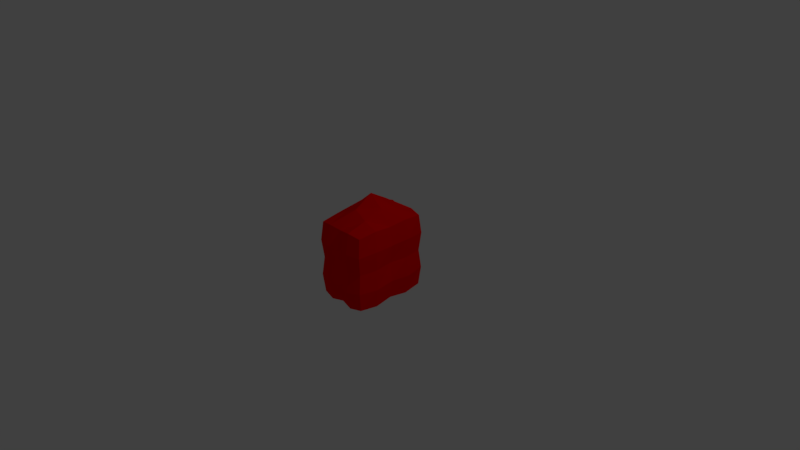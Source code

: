 # Source: BeaconRed.blend  (saved by Blender 2.78.0; exported with 4.5.12 LTS)
import bpy
from mathutils import Matrix  # noqa: F401  (used for matrix-valued properties, if any)

bpy.ops.wm.read_factory_settings(use_empty=True)
scene = bpy.context.scene
scene.name = 'Scene'

# ---- collections
col_collection_1 = bpy.data.collections.new('Collection 1'); scene.collection.children.link(col_collection_1)

# ---- materials (node trees are filled in below, after node groups)
mat_material_051 = bpy.data.materials.new('Material.051')
mat_material_051.alpha_threshold = 0.0
mat_material_051.use_transparent_shadow = False
mat_material_051.diffuse_color = (0.0, 0.0, 0.0, 1.0)
mat_material_051.roughness = 0.5
mat_material_051.specular_intensity = 0.0
mat_material_002 = bpy.data.materials.new('Material.002')
mat_material_002.alpha_threshold = 0.0
mat_material_002.use_transparent_shadow = False
mat_material_002.diffuse_color = (1.0, 0.0, 0.0, 1.0)
mat_material_002.roughness = 0.5

# ---- material node trees

# ---- world
world_world = bpy.data.worlds.new('World'); scene.world = world_world
world_world.color = (0.05088, 0.05088, 0.05088)
world_world.use_sun_shadow = False
world_world.sun_shadow_jitter_overblur = 0.0
world_world.cycles.sampling_method = 'MANUAL'

# ---- cameras
cam_camera = bpy.data.cameras.new('Camera')
cam_camera.clip_end = 100.0
cam_camera.lens = 35.0
cam_camera.sensor_width = 32.0
cam_camera.sensor_height = 18.0
cam_camera.ortho_scale = 7.314
cam_camera.dof.focus_distance = 0.0
cam_camera.dof.aperture_fstop = 128.0

# ---- lights
light_lamp = bpy.data.lights.new('Lamp', 'POINT')
light_lamp.transmission_factor = 0.0
light_lamp.cutoff_distance = 30.0
light_lamp.energy = 100.0
light_lamp.shadow_buffer_clip_start = 1.001
light_lamp.shadow_soft_size = 0.1
light_lamp.shadow_maximum_resolution = 0.006
light_lamp.use_absolute_resolution = True

# ---- meshes
me_plane_008 = bpy.data.meshes.new('Plane.008')
me_plane_008.from_pydata([(0.03132, -0.03502, -0.02802), (0.03132, -0.03502, -0.01135), (0.01465, -0.03502, -0.02802), (0.01465, -0.03502, -0.01135), (0.03132, -0.01835, -0.02802), (0.03132, -0.01835, -0.01135), (0.01465, -0.01835, -0.02802), (0.01465, -0.01835, -0.01135), (-0.01296, -0.03502, -0.02802), (-0.01296, -0.03502, -0.01135), (-0.02963, -0.03502, -0.02802), (-0.02963, -0.03502, -0.01135), (-0.01296, -0.01835, -0.02802), (-0.01296, -0.01835, -0.01135), (-0.02963, -0.01835, -0.02802), (-0.02963, -0.01835, -0.01135), (-0.0418, -0.02421, -0.03935), (-0.0418, -0.02421, 0.04399), (-0.0418, 0.03292, -0.03935), (-0.0418, 0.03292, 0.04399), (0.04153, -0.02421, -0.03935), (0.04153, -0.02421, 0.04399), (0.04153, 0.03292, -0.03935), (0.04153, 0.03292, 0.04399), (-0.0418, -0.02421, 0.00232), (-0.0418, 0.004357, 0.04399), (-0.0418, 0.03292, 0.00232), (-0.0418, 0.004357, -0.03935), (-0.000138, 0.03292, 0.04399), (0.04153, 0.03292, 0.00232), (-0.000138, 0.03292, -0.03935), (0.04153, 0.004357, 0.04399), (0.04153, -0.02421, 0.00232), (0.04153, 0.004357, -0.03935), (-0.000138, -0.02421, 0.04399), (-0.000138, -0.02421, -0.03935), (-0.000138, 0.004357, 0.07306), (-0.000138, 0.004357, -0.03935), (-0.000138, -0.02421, 0.00232), (0.04153, 0.004357, 0.00232), (-0.000138, 0.03292, 0.00232), (-0.0418, 0.004357, 0.00232), (-0.04415, -0.02582, 0.02315), (-0.04415, 0.01864, 0.04633), (-0.04415, 0.03453, -0.01851), (-0.04415, -0.009927, -0.04169), (0.0207, 0.03453, 0.04633), (0.04387, 0.03453, -0.01851), (-0.02097, 0.03453, -0.04169), (0.04387, -0.009927, 0.04633), (0.04387, -0.02582, -0.01851), (0.04387, 0.01864, -0.04169), (-0.02097, -0.02582, 0.04633), (0.0207, -0.02582, -0.04169), (-0.04415, -0.02582, -0.01851), (-0.04415, -0.009927, 0.04633), (-0.04415, 0.03453, 0.02315), (-0.04415, 0.01864, -0.04169), (-0.02097, 0.03453, 0.04633), (0.04387, 0.03453, 0.02315), (0.0207, 0.03453, -0.04169), (0.04387, 0.01864, 0.04633), (0.04387, -0.02582, 0.02315), (0.04387, -0.009927, -0.04169), (0.0207, -0.02582, 0.04633), (-0.02097, -0.02582, -0.04169), (-0.02097, 0.004357, 0.06078), (0.0207, 0.004357, 0.06078), (-0.000138, -0.009927, 0.06078), (-0.000138, 0.01864, 0.06078), (0.0207, 0.004357, -0.04366), (-0.02097, 0.004357, -0.04366), (-0.000138, -0.009927, -0.04366), (-0.000138, 0.01864, -0.04366), (-0.000138, -0.02717, -0.01851), (-0.000138, -0.02717, 0.02315), (0.0207, -0.02717, 0.00232), (-0.02097, -0.02717, 0.00232), (0.04584, 0.004357, -0.01851), (0.04584, 0.004357, 0.02315), (0.04584, 0.01864, 0.00232), (0.04584, -0.009927, 0.00232), (-0.000138, 0.03588, -0.01851), (-0.000138, 0.03588, 0.02315), (-0.02097, 0.03588, 0.00232), (0.0207, 0.03588, 0.00232), (-0.04612, 0.004357, -0.01851), (-0.04612, 0.004357, 0.02315), (-0.04612, -0.009927, 0.00232), (-0.04612, 0.01864, 0.00232), (-0.04902, 0.01979, 0.0245), (-0.04902, -0.01107, 0.0245), (-0.04902, -0.01107, -0.01986), (0.02237, 0.03787, 0.0245), (-0.02264, 0.03787, 0.0245), (-0.02264, 0.03787, -0.01986), (0.04875, -0.01107, 0.0245), (0.04875, 0.01979, 0.0245), (0.04875, 0.01979, -0.01986), (-0.02264, -0.02916, 0.0245), (0.02237, -0.02916, 0.0245), (0.02237, -0.02916, -0.01986), (-0.02232, 0.01979, -0.04656), (-0.02232, -0.01107, -0.04656), (0.02204, -0.01107, -0.04656), (0.02204, 0.01979, 0.05335), (0.02204, -0.01107, 0.05335), (-0.02232, -0.01107, 0.05335), (-0.02232, 0.01979, 0.05335), (0.02204, 0.01979, -0.04656), (-0.02264, -0.02916, -0.01986), (0.04875, -0.01107, -0.01986), (0.02237, 0.03787, -0.01986), (-0.04902, 0.01979, -0.01986)], [], [(0, 1, 3, 2), (2, 3, 7, 6), (6, 7, 5, 4), (4, 5, 1, 0), (2, 6, 4, 0), (7, 3, 1, 5), (8, 9, 11, 10), (10, 11, 15, 14), (14, 15, 13, 12), (12, 13, 9, 8), (10, 14, 12, 8), (15, 11, 9, 13), (113, 44, 18, 57), (112, 47, 22, 60), (111, 50, 20, 63), (110, 54, 16, 65), (109, 60, 22, 51), (108, 58, 19, 43), (107, 66, 25, 55), (106, 67, 36, 68), (105, 46, 28, 69), (104, 70, 33, 63), (103, 71, 37, 72), (102, 48, 30, 73), (101, 74, 35, 53), (100, 75, 38, 76), (99, 42, 24, 77), (98, 78, 33, 51), (97, 79, 39, 80), (96, 62, 32, 81), (95, 82, 30, 48), (94, 83, 40, 84), (93, 59, 29, 85), (92, 86, 27, 45), (91, 87, 41, 88), (90, 56, 26, 89), (87, 90, 89, 41), (25, 43, 90, 87), (43, 19, 56, 90), (42, 91, 88, 24), (17, 55, 91, 42), (55, 25, 87, 91), (54, 92, 45, 16), (24, 88, 92, 54), (88, 41, 86, 92), (83, 93, 85, 40), (28, 46, 93, 83), (46, 23, 59, 93), (56, 94, 84, 26), (19, 58, 94, 56), (58, 28, 83, 94), (44, 95, 48, 18), (26, 84, 95, 44), (84, 40, 82, 95), (79, 96, 81, 39), (31, 49, 96, 79), (49, 21, 62, 96), (59, 97, 80, 29), (23, 61, 97, 59), (61, 31, 79, 97), (47, 98, 51, 22), (29, 80, 98, 47), (80, 39, 78, 98), (75, 99, 77, 38), (34, 52, 99, 75), (52, 17, 42, 99), (62, 100, 76, 32), (21, 64, 100, 62), (64, 34, 75, 100), (50, 101, 53, 20), (32, 76, 101, 50), (76, 38, 74, 101), (71, 102, 73, 37), (27, 57, 102, 71), (57, 18, 48, 102), (65, 103, 72, 35), (16, 45, 103, 65), (45, 27, 71, 103), (53, 104, 63, 20), (35, 72, 104, 53), (72, 37, 70, 104), (67, 105, 69, 36), (31, 61, 105, 67), (61, 23, 46, 105), (64, 106, 68, 34), (21, 49, 106, 64), (49, 31, 67, 106), (52, 107, 55, 17), (34, 68, 107, 52), (68, 36, 66, 107), (66, 108, 43, 25), (36, 69, 108, 66), (69, 28, 58, 108), (70, 109, 51, 33), (37, 73, 109, 70), (73, 30, 60, 109), (74, 110, 65, 35), (38, 77, 110, 74), (77, 24, 54, 110), (78, 111, 63, 33), (39, 81, 111, 78), (81, 32, 50, 111), (82, 112, 60, 30), (40, 85, 112, 82), (85, 29, 47, 112), (86, 113, 57, 27), (41, 89, 113, 86), (89, 26, 44, 113)])
me_plane_008.polygons.foreach_set('material_index', [0, 0, 0, 0, 0, 0, 0, 0, 0, 0, 0, 0, 1, 1, 1, 1, 1, 1, 1, 1, 1, 1, 1, 1, 1, 1, 1, 1, 1, 1, 1, 1, 1, 1, 1, 1, 1, 1, 1, 1, 1, 1, 1, 1, 1, 1, 1, 1, 1, 1, 1, 1, 1, 1, 1, 1, 1, 1, 1, 1, 1, 1, 1, 1, 1, 1, 1, 1, 1, 1, 1, 1, 1, 1, 1, 1, 1, 1, 1, 1, 1, 1, 1, 1, 1, 1, 1, 1, 1, 1, 1, 1, 1, 1, 1, 1, 1, 1, 1, 1, 1, 1, 1, 1, 1, 1, 1, 1])
_uv = me_plane_008.uv_layers.new(name='UVMap')
_uv.uv.foreach_set('vector', [0.0, 0.0, 0.0, 0.0, 0.0, 0.0, 0.0, 0.0, 0.0, 0.0, 0.0, 0.0, 0.0, 0.0, 0.0, 0.0, 0.0, 0.0, 0.0, 0.0, 0.0, 0.0, 0.0, 0.0, 0.0, 0.0, 0.0, 0.0, 0.0, 0.0, 0.0, 0.0, 0.0, 0.0, 0.0, 0.0, 0.0, 0.0, 0.0, 0.0, 0.0, 0.0, 0.0, 0.0, 0.0, 0.0, 0.0, 0.0, 0.0, 0.0, 0.0, 0.0, 0.0, 0.0, 0.0, 0.0, 0.0, 0.0, 0.0, 0.0, 0.0, 0.0, 0.0, 0.0, 0.0, 0.0, 0.0, 0.0, 0.0, 0.0, 0.0, 0.0, 0.0, 0.0, 0.0, 0.0, 0.0, 0.0, 0.0, 0.0, 0.0, 0.0, 0.0, 0.0, 0.0, 0.0, 0.0, 0.0, 0.0, 0.0, 0.0, 0.0, 0.0, 0.0, 0.0, 0.0, 0.1392, 0.9194, 0.1388, 0.9194, 0.1389, 0.9188, 0.1393, 0.9187, 0.8571, 0.5566, 0.8565, 0.5567, 0.8566, 0.5561, 0.8572, 0.556, 0.882, 0.5566, 0.8815, 0.5567, 0.8816, 0.5561, 0.882, 0.556, 0.1212, 0.9194, 0.1206, 0.9194, 0.1207, 0.9188, 0.1213, 0.9187, 0.875, 0.5566, 0.8746, 0.5567, 0.8746, 0.5561, 0.875, 0.556, 0.1323, 0.9194, 0.1318, 0.9194, 0.1319, 0.9188, 0.1323, 0.9187, 0.1332, 0.9194, 0.1327, 0.9194, 0.1327, 0.9188, 0.1331, 0.9187, 0.8741, 0.5579, 0.8737, 0.5579, 0.8737, 0.5573, 0.8741, 0.5573, 0.8733, 0.5579, 0.8728, 0.5579, 0.8729, 0.5573, 0.8733, 0.5573, 0.8759, 0.5566, 0.8754, 0.5567, 0.8754, 0.5561, 0.8759, 0.556, 0.1349, 0.9206, 0.1345, 0.9206, 0.1345, 0.92, 0.1349, 0.92, 0.134, 0.9206, 0.1336, 0.9206, 0.1336, 0.92, 0.134, 0.92, 0.8635, 0.5566, 0.8628, 0.5567, 0.8629, 0.5561, 0.8635, 0.556, 0.8635, 0.5579, 0.8628, 0.5579, 0.8629, 0.5573, 0.8634, 0.5573, 0.1212, 0.9206, 0.1206, 0.9206, 0.1207, 0.92, 0.1213, 0.92, 0.8829, 0.5566, 0.8824, 0.5567, 0.8824, 0.5561, 0.8828, 0.556, 0.8829, 0.5579, 0.8824, 0.5579, 0.8824, 0.5573, 0.8828, 0.5573, 0.882, 0.5579, 0.8815, 0.5579, 0.8816, 0.5573, 0.882, 0.5573, 0.1174, 0.9194, 0.1168, 0.9194, 0.1168, 0.9188, 0.1174, 0.9187, 0.1174, 0.9206, 0.1168, 0.9206, 0.1168, 0.92, 0.1174, 0.92, 0.8571, 0.5579, 0.8565, 0.5579, 0.8566, 0.5573, 0.8572, 0.5573, 0.1401, 0.9194, 0.1397, 0.9194, 0.1397, 0.9188, 0.1401, 0.9187, 0.1401, 0.9206, 0.1397, 0.9206, 0.1397, 0.92, 0.1401, 0.92, 0.1392, 0.9206, 0.1388, 0.9206, 0.1389, 0.92, 0.1393, 0.92, 0.1397, 0.9206, 0.1392, 0.9206, 0.1393, 0.92, 0.1397, 0.92, 0.1397, 0.9212, 0.1393, 0.9213, 0.1392, 0.9206, 0.1397, 0.9206, 0.1393, 0.9213, 0.1389, 0.9212, 0.1388, 0.9206, 0.1392, 0.9206, 0.1405, 0.9206, 0.1401, 0.9206, 0.1401, 0.92, 0.1405, 0.92, 0.1405, 0.9212, 0.1401, 0.9213, 0.1401, 0.9206, 0.1405, 0.9206, 0.1401, 0.9213, 0.1397, 0.9212, 0.1397, 0.9206, 0.1401, 0.9206, 0.1405, 0.9194, 0.1401, 0.9194, 0.1401, 0.9187, 0.1405, 0.9188, 0.1405, 0.92, 0.1401, 0.92, 0.1401, 0.9194, 0.1405, 0.9194, 0.1401, 0.92, 0.1397, 0.92, 0.1397, 0.9194, 0.1401, 0.9194, 0.8578, 0.5579, 0.8571, 0.5579, 0.8572, 0.5573, 0.8578, 0.5573, 0.8578, 0.5585, 0.8572, 0.5585, 0.8571, 0.5579, 0.8578, 0.5579, 0.8572, 0.5585, 0.8566, 0.5585, 0.8565, 0.5579, 0.8571, 0.5579, 0.1181, 0.9206, 0.1174, 0.9206, 0.1174, 0.92, 0.118, 0.92, 0.118, 0.9212, 0.1174, 0.9213, 0.1174, 0.9206, 0.1181, 0.9206, 0.1174, 0.9213, 0.1168, 0.9212, 0.1168, 0.9206, 0.1174, 0.9206, 0.1181, 0.9194, 0.1174, 0.9194, 0.1174, 0.9187, 0.118, 0.9188, 0.118, 0.92, 0.1174, 0.92, 0.1174, 0.9194, 0.1181, 0.9194, 0.1174, 0.92, 0.1168, 0.92, 0.1168, 0.9194, 0.1174, 0.9194, 0.8824, 0.5579, 0.882, 0.5579, 0.882, 0.5573, 0.8824, 0.5573, 0.8824, 0.5585, 0.882, 0.5585, 0.882, 0.5579, 0.8824, 0.5579, 0.882, 0.5585, 0.8816, 0.5585, 0.8815, 0.5579, 0.882, 0.5579, 0.8833, 0.5579, 0.8829, 0.5579, 0.8828, 0.5573, 0.8832, 0.5573, 0.8832, 0.5585, 0.8828, 0.5585, 0.8829, 0.5579, 0.8833, 0.5579, 0.8828, 0.5585, 0.8824, 0.5585, 0.8824, 0.5579, 0.8829, 0.5579, 0.8833, 0.5567, 0.8829, 0.5566, 0.8828, 0.556, 0.8832, 0.5561, 0.8832, 0.5573, 0.8828, 0.5573, 0.8829, 0.5566, 0.8833, 0.5567, 0.8828, 0.5573, 0.8824, 0.5573, 0.8824, 0.5567, 0.8829, 0.5566, 0.1219, 0.9206, 0.1212, 0.9206, 0.1213, 0.92, 0.1219, 0.92, 0.1219, 0.9212, 0.1213, 0.9213, 0.1212, 0.9206, 0.1219, 0.9206, 0.1213, 0.9213, 0.1207, 0.9212, 0.1206, 0.9206, 0.1212, 0.9206, 0.8641, 0.5579, 0.8635, 0.5579, 0.8634, 0.5573, 0.8641, 0.5573, 0.8641, 0.5585, 0.8635, 0.5585, 0.8635, 0.5579, 0.8641, 0.5579, 0.8635, 0.5585, 0.8629, 0.5585, 0.8628, 0.5579, 0.8635, 0.5579, 0.8641, 0.5567, 0.8635, 0.5566, 0.8635, 0.556, 0.8641, 0.5561, 0.8641, 0.5573, 0.8634, 0.5573, 0.8635, 0.5566, 0.8641, 0.5567, 0.8634, 0.5573, 0.8629, 0.5573, 0.8628, 0.5567, 0.8635, 0.5566, 0.1345, 0.9206, 0.134, 0.9206, 0.134, 0.92, 0.1345, 0.92, 0.1345, 0.9212, 0.134, 0.9213, 0.134, 0.9206, 0.1345, 0.9206, 0.134, 0.9213, 0.1336, 0.9212, 0.1336, 0.9206, 0.134, 0.9206, 0.1353, 0.9206, 0.1349, 0.9206, 0.1349, 0.92, 0.1353, 0.92, 0.1353, 0.9212, 0.1349, 0.9213, 0.1349, 0.9206, 0.1353, 0.9206, 0.1349, 0.9213, 0.1345, 0.9212, 0.1345, 0.9206, 0.1349, 0.9206, 0.8763, 0.5567, 0.8759, 0.5566, 0.8759, 0.556, 0.8763, 0.5561, 0.8763, 0.5573, 0.8759, 0.5573, 0.8759, 0.5566, 0.8763, 0.5567, 0.8759, 0.5573, 0.8754, 0.5573, 0.8754, 0.5567, 0.8759, 0.5566, 0.8737, 0.5579, 0.8733, 0.5579, 0.8733, 0.5573, 0.8737, 0.5573, 0.8737, 0.5585, 0.8733, 0.5585, 0.8733, 0.5579, 0.8737, 0.5579, 0.8733, 0.5585, 0.8729, 0.5585, 0.8728, 0.5579, 0.8733, 0.5579, 0.8746, 0.5579, 0.8741, 0.5579, 0.8741, 0.5573, 0.8745, 0.5573, 0.8745, 0.5585, 0.8741, 0.5585, 0.8741, 0.5579, 0.8746, 0.5579, 0.8741, 0.5585, 0.8737, 0.5585, 0.8737, 0.5579, 0.8741, 0.5579, 0.1336, 0.9194, 0.1332, 0.9194, 0.1331, 0.9187, 0.1335, 0.9188, 0.1335, 0.92, 0.1331, 0.92, 0.1332, 0.9194, 0.1336, 0.9194, 0.1331, 0.92, 0.1327, 0.92, 0.1327, 0.9194, 0.1332, 0.9194, 0.1327, 0.9194, 0.1323, 0.9194, 0.1323, 0.9187, 0.1327, 0.9188, 0.1327, 0.92, 0.1323, 0.92, 0.1323, 0.9194, 0.1327, 0.9194, 0.1323, 0.92, 0.1319, 0.92, 0.1318, 0.9194, 0.1323, 0.9194, 0.8754, 0.5567, 0.875, 0.5566, 0.875, 0.556, 0.8754, 0.5561, 0.8754, 0.5573, 0.875, 0.5573, 0.875, 0.5566, 0.8754, 0.5567, 0.875, 0.5573, 0.8746, 0.5573, 0.8746, 0.5567, 0.875, 0.5566, 0.1219, 0.9194, 0.1212, 0.9194, 0.1213, 0.9187, 0.1219, 0.9188, 0.1219, 0.92, 0.1213, 0.92, 0.1212, 0.9194, 0.1219, 0.9194, 0.1213, 0.92, 0.1207, 0.92, 0.1206, 0.9194, 0.1212, 0.9194, 0.8824, 0.5567, 0.882, 0.5566, 0.882, 0.556, 0.8824, 0.5561, 0.8824, 0.5573, 0.882, 0.5573, 0.882, 0.5566, 0.8824, 0.5567, 0.882, 0.5573, 0.8816, 0.5573, 0.8815, 0.5567, 0.882, 0.5566, 0.8578, 0.5567, 0.8571, 0.5566, 0.8572, 0.556, 0.8578, 0.5561, 0.8578, 0.5573, 0.8572, 0.5573, 0.8571, 0.5566, 0.8578, 0.5567, 0.8572, 0.5573, 0.8566, 0.5573, 0.8565, 0.5567, 0.8571, 0.5566, 0.1397, 0.9194, 0.1392, 0.9194, 0.1393, 0.9187, 0.1397, 0.9188, 0.1397, 0.92, 0.1393, 0.92, 0.1392, 0.9194, 0.1397, 0.9194, 0.1393, 0.92, 0.1389, 0.92, 0.1388, 0.9194, 0.1392, 0.9194])
me_plane_008.materials.append(mat_material_051)
me_plane_008.materials.append(mat_material_002)
me_plane_008.use_remesh_preserve_volume = False
me_plane_008.use_remesh_preserve_attributes = False
me_plane_008.use_mirror_vertex_groups = False
me_plane_008.update()

# ---- objects
ob_lamp = bpy.data.objects.new('Lamp', light_lamp)
ob_camera = bpy.data.objects.new('Camera', cam_camera)
ob_beacon4_004 = bpy.data.objects.new('Beacon4.004', me_plane_008)

# ---- transforms, parenting, visibility, modifiers, constraints
ob_lamp.location = (4.076, 1.005, 5.904)
ob_lamp.rotation_euler = (0.6503, 0.05522, 1.866)
ob_lamp.lock_rotations_4d = False
ob_lamp.empty_display_type = 'ARROWS'
ob_lamp.color = (0.0, 0.0, 0.0, 0.0)
ob_lamp.lineart.crease_threshold = 0.0
ob_camera.location = (7.481, -6.508, 5.344)
ob_camera.rotation_euler = (1.109, 0.0, 0.8149)
ob_camera.lock_rotations_4d = False
ob_camera.empty_display_type = 'ARROWS'
ob_camera.color = (0.0, 0.0, 0.0, 0.0)
ob_camera.display_type = 'WIRE'
ob_camera.lineart.crease_threshold = 0.0
ob_beacon4_004.location = (0.0, 0.0, 0.0)
ob_beacon4_004.rotation_euler = (0.0, -0.0, -1.571)
ob_beacon4_004.scale = (12.0, 12.0, 12.0)
ob_beacon4_004.lineart.crease_threshold = 0.0

# ---- collection membership
col_collection_1.objects.link(ob_lamp)
col_collection_1.objects.link(ob_camera)
col_collection_1.objects.link(ob_beacon4_004)

# ---- scene / render settings (as saved in the file)
scene.camera = ob_camera
scene.frame_start = 1; scene.frame_end = 250; scene.frame_set(1)
scene.render.engine = 'BLENDER_EEVEE_NEXT'
scene.render.resolution_percentage = 50
scene.render.dither_intensity = 0.0
scene.cycles.use_denoising = False
scene.cycles.samples = 128
scene.cycles.sampling_pattern = 'TABULATED_SOBOL'
scene.cycles.light_sampling_threshold = 0.0
scene.cycles.use_adaptive_sampling = False
scene.cycles.use_light_tree = False
scene.cycles.blur_glossy = 0.0
scene.cycles.sample_clamp_indirect = 0.0
scene.view_settings.view_transform = 'Standard'
bpy.context.view_layer.update()
